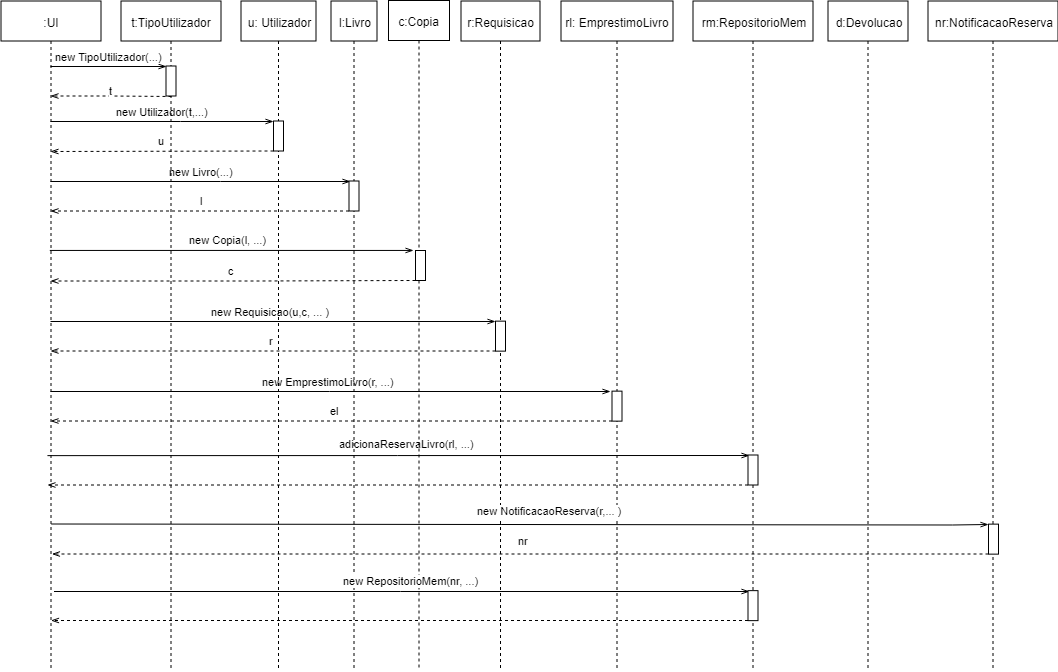

The diagram above was exported from draw.io. Its source (the exported page's mxGraphModel, read from the mxfile embedded in the PNG):
<mxGraphModel dx="-260" dy="403" grid="1" gridSize="10" guides="1" tooltips="1" connect="1" arrows="1" fold="1" page="1" pageScale="1" pageWidth="1100" pageHeight="850" background="#ffffff" math="0" shadow="0">
  <root>
    <mxCell id="0" />
    <mxCell id="1" parent="0" />
    <mxCell id="b5klmz8ZGLd-NUbG54bT-74" value="new TipoUtilizador(...)" style="rounded=0;orthogonalLoop=1;jettySize=auto;html=1;endArrow=openThin;endFill=0;entryX=0;entryY=0.011;entryDx=0;entryDy=0;entryPerimeter=0;" parent="1" source="b5klmz8ZGLd-NUbG54bT-82" target="b5klmz8ZGLd-NUbG54bT-84" edge="1">
      <mxGeometry x="0.0049" y="10" relative="1" as="geometry">
        <mxPoint x="1284" y="90.5" as="targetPoint" />
        <mxPoint as="offset" />
      </mxGeometry>
    </mxCell>
    <mxCell id="b5klmz8ZGLd-NUbG54bT-75" value="new Utilizador(t,...)" style="edgeStyle=orthogonalEdgeStyle;rounded=0;orthogonalLoop=1;jettySize=auto;html=1;endArrow=openThin;endFill=0;entryX=-0.05;entryY=0.022;entryDx=0;entryDy=0;entryPerimeter=0;" parent="1" source="b5klmz8ZGLd-NUbG54bT-82" target="b5klmz8ZGLd-NUbG54bT-98" edge="1">
      <mxGeometry x="0.0037" y="10" relative="1" as="geometry">
        <mxPoint x="1317" y="140.5" as="targetPoint" />
        <Array as="points">
          <mxPoint x="1297" y="150.5" />
        </Array>
        <mxPoint as="offset" />
      </mxGeometry>
    </mxCell>
    <mxCell id="b5klmz8ZGLd-NUbG54bT-76" value="new Livro(...)" style="edgeStyle=orthogonalEdgeStyle;rounded=0;orthogonalLoop=1;jettySize=auto;html=1;endArrow=openThin;endFill=0;" parent="1" source="b5klmz8ZGLd-NUbG54bT-82" edge="1">
      <mxGeometry x="0.1318" y="22" relative="1" as="geometry">
        <Array as="points">
          <mxPoint x="1337" y="210.5" />
          <mxPoint x="1337" y="210.5" />
        </Array>
        <mxPoint x="1467" y="210.5" as="targetPoint" />
        <mxPoint x="-19" y="12" as="offset" />
      </mxGeometry>
    </mxCell>
    <mxCell id="b5klmz8ZGLd-NUbG54bT-77" value="new Copia(l, ...)" style="rounded=0;orthogonalLoop=1;jettySize=auto;html=1;endArrow=openThin;endFill=0;entryX=0.067;entryY=0.056;entryDx=0;entryDy=0;entryPerimeter=0;" parent="1" edge="1">
      <mxGeometry x="-0.0185" y="10" relative="1" as="geometry">
        <mxPoint x="1166.310344827586" y="279.94827586206884" as="sourcePoint" />
        <mxPoint x="1530.0172413793107" y="279.94827586206884" as="targetPoint" />
        <mxPoint as="offset" />
      </mxGeometry>
    </mxCell>
    <mxCell id="b5klmz8ZGLd-NUbG54bT-78" value="new Requisicao(u,c, ... )" style="rounded=0;orthogonalLoop=1;jettySize=auto;html=1;endArrow=openThin;endFill=0;entryX=-0.041;entryY=0.019;entryDx=0;entryDy=0;entryPerimeter=0;" parent="1" source="b5klmz8ZGLd-NUbG54bT-82" target="b5klmz8ZGLd-NUbG54bT-91" edge="1">
      <mxGeometry x="0.7115" y="161" relative="1" as="geometry">
        <mxPoint x="1567" y="350.5" as="targetPoint" />
        <mxPoint x="-161" y="151" as="offset" />
      </mxGeometry>
    </mxCell>
    <mxCell id="b5klmz8ZGLd-NUbG54bT-79" value="new EmprestimoLivro(r, ...)" style="rounded=0;orthogonalLoop=1;jettySize=auto;html=1;endArrow=openThin;endFill=0;entryX=-0.152;entryY=0.024;entryDx=0;entryDy=0;entryPerimeter=0;" parent="1" source="b5klmz8ZGLd-NUbG54bT-82" target="b5klmz8ZGLd-NUbG54bT-93" edge="1">
      <mxGeometry x="-0.0137" y="10" relative="1" as="geometry">
        <mxPoint x="1667" y="420.5" as="targetPoint" />
        <mxPoint x="1" as="offset" />
      </mxGeometry>
    </mxCell>
    <mxCell id="b5klmz8ZGLd-NUbG54bT-82" value=":UI" style="shape=umlLifeline;perimeter=lifelinePerimeter;whiteSpace=wrap;html=1;container=1;collapsible=0;recursiveResize=0;outlineConnect=0;" parent="1" vertex="1">
      <mxGeometry x="1117.5" y="30.5" width="100" height="670" as="geometry" />
    </mxCell>
    <mxCell id="b5klmz8ZGLd-NUbG54bT-83" value="t:TipoUtilizador" style="shape=umlLifeline;perimeter=lifelinePerimeter;whiteSpace=wrap;html=1;container=1;collapsible=0;recursiveResize=0;outlineConnect=0;" parent="1" vertex="1">
      <mxGeometry x="1237.5" y="30.5" width="100" height="670" as="geometry" />
    </mxCell>
    <mxCell id="b5klmz8ZGLd-NUbG54bT-84" value="" style="html=1;points=[];perimeter=orthogonalPerimeter;" parent="b5klmz8ZGLd-NUbG54bT-83" vertex="1">
      <mxGeometry x="45" y="65" width="10" height="30" as="geometry" />
    </mxCell>
    <mxCell id="b5klmz8ZGLd-NUbG54bT-85" value="u: Utilizador" style="shape=umlLifeline;perimeter=lifelinePerimeter;whiteSpace=wrap;html=1;container=1;collapsible=0;recursiveResize=0;outlineConnect=0;" parent="1" vertex="1">
      <mxGeometry x="1357.5" y="30.5" width="75" height="670" as="geometry" />
    </mxCell>
    <mxCell id="b5klmz8ZGLd-NUbG54bT-86" value="l:Livro" style="shape=umlLifeline;perimeter=lifelinePerimeter;whiteSpace=wrap;html=1;container=1;collapsible=0;recursiveResize=0;outlineConnect=0;" parent="1" vertex="1">
      <mxGeometry x="1447.5" y="30.5" width="46" height="670" as="geometry" />
    </mxCell>
    <mxCell id="b5klmz8ZGLd-NUbG54bT-87" value="" style="html=1;points=[];perimeter=orthogonalPerimeter;" parent="b5klmz8ZGLd-NUbG54bT-86" vertex="1">
      <mxGeometry x="18" y="180" width="10" height="30" as="geometry" />
    </mxCell>
    <mxCell id="b5klmz8ZGLd-NUbG54bT-88" value="c:Copia" style="shape=umlLifeline;perimeter=lifelinePerimeter;whiteSpace=wrap;html=1;container=1;collapsible=0;recursiveResize=0;outlineConnect=0;" parent="1" vertex="1">
      <mxGeometry x="1505" y="30" width="61" height="670" as="geometry" />
    </mxCell>
    <mxCell id="b5klmz8ZGLd-NUbG54bT-89" value="" style="html=1;points=[];perimeter=orthogonalPerimeter;" parent="b5klmz8ZGLd-NUbG54bT-88" vertex="1">
      <mxGeometry x="27" y="250" width="10" height="30" as="geometry" />
    </mxCell>
    <mxCell id="b5klmz8ZGLd-NUbG54bT-113" style="rounded=0;orthogonalLoop=1;jettySize=auto;html=1;endArrow=openThin;endFill=0;entryX=0.124;entryY=0.003;entryDx=0;entryDy=0;entryPerimeter=0;" parent="b5klmz8ZGLd-NUbG54bT-88" target="b5klmz8ZGLd-NUbG54bT-114" edge="1">
      <mxGeometry relative="1" as="geometry">
        <mxPoint x="-341.07142857142844" y="455.1428571428571" as="sourcePoint" />
      </mxGeometry>
    </mxCell>
    <mxCell id="b5klmz8ZGLd-NUbG54bT-115" style="edgeStyle=none;rounded=0;orthogonalLoop=1;jettySize=auto;html=1;dashed=1;endArrow=openThin;endFill=0;" parent="b5klmz8ZGLd-NUbG54bT-88" source="b5klmz8ZGLd-NUbG54bT-114" edge="1">
      <mxGeometry relative="1" as="geometry">
        <Array as="points">
          <mxPoint x="-71" y="484.5" />
        </Array>
        <mxPoint x="319" y="485" as="sourcePoint" />
        <mxPoint x="-341.07142857142844" y="484.5" as="targetPoint" />
      </mxGeometry>
    </mxCell>
    <mxCell id="b5klmz8ZGLd-NUbG54bT-116" value="adicionaReservaLivro(rl, ...)" style="text;html=1;fontSize=11;" parent="b5klmz8ZGLd-NUbG54bT-88" vertex="1">
      <mxGeometry x="-51" y="431" width="140" height="30" as="geometry" />
    </mxCell>
    <mxCell id="b5klmz8ZGLd-NUbG54bT-90" value="r:Requisicao" style="shape=umlLifeline;perimeter=lifelinePerimeter;whiteSpace=wrap;html=1;container=1;collapsible=0;recursiveResize=0;outlineConnect=0;" parent="1" vertex="1">
      <mxGeometry x="1577.5" y="30.5" width="79" height="670" as="geometry" />
    </mxCell>
    <mxCell id="b5klmz8ZGLd-NUbG54bT-91" value="" style="html=1;points=[];perimeter=orthogonalPerimeter;" parent="b5klmz8ZGLd-NUbG54bT-90" vertex="1">
      <mxGeometry x="34.5" y="320.1379310344828" width="10" height="30" as="geometry" />
    </mxCell>
    <mxCell id="b5klmz8ZGLd-NUbG54bT-92" value="rl: EmprestimoLivro" style="shape=umlLifeline;perimeter=lifelinePerimeter;whiteSpace=wrap;html=1;container=1;collapsible=0;recursiveResize=0;outlineConnect=0;" parent="1" vertex="1">
      <mxGeometry x="1677.5" y="30.5" width="112" height="670" as="geometry" />
    </mxCell>
    <mxCell id="b5klmz8ZGLd-NUbG54bT-93" value="" style="html=1;points=[];perimeter=orthogonalPerimeter;" parent="b5klmz8ZGLd-NUbG54bT-92" vertex="1">
      <mxGeometry x="51" y="390.1379310344828" width="10" height="30" as="geometry" />
    </mxCell>
    <mxCell id="b5klmz8ZGLd-NUbG54bT-94" value="rm:RepositorioMem" style="shape=umlLifeline;perimeter=lifelinePerimeter;whiteSpace=wrap;html=1;container=1;collapsible=0;recursiveResize=0;outlineConnect=0;" parent="1" vertex="1">
      <mxGeometry x="1809.5" y="30.5" width="120" height="670" as="geometry" />
    </mxCell>
    <mxCell id="b5klmz8ZGLd-NUbG54bT-114" value="" style="html=1;points=[];perimeter=orthogonalPerimeter;" parent="b5klmz8ZGLd-NUbG54bT-94" vertex="1">
      <mxGeometry x="55" y="454" width="10" height="30" as="geometry" />
    </mxCell>
    <mxCell id="b5klmz8ZGLd-NUbG54bT-80" value="new RepositorioMem(nr, ...)" style="rounded=0;orthogonalLoop=1;jettySize=auto;html=1;endArrow=openThin;endFill=0;entryX=0.1;entryY=0.022;entryDx=0;entryDy=0;entryPerimeter=0;" parent="b5klmz8ZGLd-NUbG54bT-94" target="b5klmz8ZGLd-NUbG54bT-95" edge="1">
      <mxGeometry x="0.8303" y="280" relative="1" as="geometry">
        <mxPoint x="-9" y="589.5" as="targetPoint" />
        <mxPoint x="-279" y="269" as="offset" />
        <mxPoint x="-639" y="590.5" as="sourcePoint" />
      </mxGeometry>
    </mxCell>
    <mxCell id="b5klmz8ZGLd-NUbG54bT-95" value="" style="html=1;points=[];perimeter=orthogonalPerimeter;" parent="b5klmz8ZGLd-NUbG54bT-94" vertex="1">
      <mxGeometry x="55" y="589.6379310344828" width="10" height="30" as="geometry" />
    </mxCell>
    <mxCell id="b5klmz8ZGLd-NUbG54bT-103" value="" style="edgeStyle=none;rounded=0;orthogonalLoop=1;jettySize=auto;html=1;dashed=1;endArrow=openThin;endFill=0;" parent="b5klmz8ZGLd-NUbG54bT-94" source="b5klmz8ZGLd-NUbG54bT-95" edge="1">
      <mxGeometry x="0.0445" y="-22" relative="1" as="geometry">
        <mxPoint x="-642" y="619.5" as="targetPoint" />
        <Array as="points">
          <mxPoint x="-309" y="619.5" />
        </Array>
        <mxPoint x="19" y="12" as="offset" />
      </mxGeometry>
    </mxCell>
    <mxCell id="b5klmz8ZGLd-NUbG54bT-96" value="t" style="rounded=0;orthogonalLoop=1;jettySize=auto;html=1;endArrow=openThin;endFill=0;exitX=0.52;exitY=1;exitDx=0;exitDy=0;exitPerimeter=0;dashed=1;" parent="1" source="b5klmz8ZGLd-NUbG54bT-84" target="b5klmz8ZGLd-NUbG54bT-82" edge="1">
      <mxGeometry y="-5" relative="1" as="geometry">
        <Array as="points">
          <mxPoint x="1227" y="125.5" />
        </Array>
        <mxPoint as="offset" />
      </mxGeometry>
    </mxCell>
    <mxCell id="b5klmz8ZGLd-NUbG54bT-97" value="u" style="edgeStyle=orthogonalEdgeStyle;rounded=0;orthogonalLoop=1;jettySize=auto;html=1;dashed=1;endArrow=openThin;endFill=0;" parent="1" source="b5klmz8ZGLd-NUbG54bT-98" edge="1">
      <mxGeometry x="0.0003" y="-10" relative="1" as="geometry">
        <mxPoint x="1167" y="180.5" as="targetPoint" />
        <Array as="points">
          <mxPoint x="1167" y="180.5" />
        </Array>
        <mxPoint as="offset" />
      </mxGeometry>
    </mxCell>
    <mxCell id="b5klmz8ZGLd-NUbG54bT-98" value="" style="html=1;points=[];perimeter=orthogonalPerimeter;" parent="1" vertex="1">
      <mxGeometry x="1390" y="150.5" width="10" height="30" as="geometry" />
    </mxCell>
    <mxCell id="b5klmz8ZGLd-NUbG54bT-99" value="l" style="rounded=0;orthogonalLoop=1;jettySize=auto;html=1;dashed=1;endArrow=openThin;endFill=0;" parent="1" source="b5klmz8ZGLd-NUbG54bT-87" target="b5klmz8ZGLd-NUbG54bT-82" edge="1">
      <mxGeometry x="-0.0073" y="-10" relative="1" as="geometry">
        <Array as="points">
          <mxPoint x="1317" y="240.5" />
        </Array>
        <mxPoint as="offset" />
      </mxGeometry>
    </mxCell>
    <mxCell id="b5klmz8ZGLd-NUbG54bT-100" value="c" style="edgeStyle=none;rounded=0;orthogonalLoop=1;jettySize=auto;html=1;dashed=1;endArrow=openThin;endFill=0;" parent="1" source="b5klmz8ZGLd-NUbG54bT-89" target="b5klmz8ZGLd-NUbG54bT-82" edge="1">
      <mxGeometry x="0.0077" y="-10" relative="1" as="geometry">
        <Array as="points">
          <mxPoint x="1377" y="310.5" />
        </Array>
        <mxPoint as="offset" />
      </mxGeometry>
    </mxCell>
    <mxCell id="b5klmz8ZGLd-NUbG54bT-101" value="r" style="edgeStyle=none;rounded=0;orthogonalLoop=1;jettySize=auto;html=1;dashed=1;endArrow=openThin;endFill=0;" parent="1" source="b5klmz8ZGLd-NUbG54bT-91" target="b5klmz8ZGLd-NUbG54bT-82" edge="1">
      <mxGeometry x="0.009" y="-10" relative="1" as="geometry">
        <Array as="points">
          <mxPoint x="1467" y="380.5" />
        </Array>
        <mxPoint x="1" as="offset" />
      </mxGeometry>
    </mxCell>
    <mxCell id="b5klmz8ZGLd-NUbG54bT-102" value="el&amp;nbsp;" style="edgeStyle=none;rounded=0;orthogonalLoop=1;jettySize=auto;html=1;dashed=1;endArrow=openThin;endFill=0;" parent="1" source="b5klmz8ZGLd-NUbG54bT-93" target="b5klmz8ZGLd-NUbG54bT-82" edge="1">
      <mxGeometry x="0.0199" y="-14" relative="1" as="geometry">
        <Array as="points">
          <mxPoint x="1437" y="450.5" />
        </Array>
        <mxPoint x="10" y="4" as="offset" />
      </mxGeometry>
    </mxCell>
    <mxCell id="b5klmz8ZGLd-NUbG54bT-106" value="d:Devolucao" style="shape=umlLifeline;perimeter=lifelinePerimeter;whiteSpace=wrap;html=1;container=1;collapsible=0;recursiveResize=0;outlineConnect=0;" parent="1" vertex="1">
      <mxGeometry x="1944.5" y="30.5" width="80" height="670" as="geometry" />
    </mxCell>
    <mxCell id="b5klmz8ZGLd-NUbG54bT-108" value="nr:NotificacaoReserva" style="shape=umlLifeline;perimeter=lifelinePerimeter;whiteSpace=wrap;html=1;container=1;collapsible=0;recursiveResize=0;outlineConnect=0;" parent="1" vertex="1">
      <mxGeometry x="2044.5" y="30.5" width="130" height="670" as="geometry" />
    </mxCell>
    <mxCell id="b5klmz8ZGLd-NUbG54bT-109" value="" style="html=1;points=[];perimeter=orthogonalPerimeter;" parent="b5klmz8ZGLd-NUbG54bT-108" vertex="1">
      <mxGeometry x="60.5" y="523.1379310344828" width="10" height="30" as="geometry" />
    </mxCell>
    <mxCell id="b5klmz8ZGLd-NUbG54bT-117" value="new NotificacaoReserva(r,... )" style="rounded=0;orthogonalLoop=1;jettySize=auto;html=1;endArrow=openThin;endFill=0;entryX=0;entryY=0.022;entryDx=0;entryDy=0;entryPerimeter=0;" parent="1" target="b5klmz8ZGLd-NUbG54bT-109" edge="1">
      <mxGeometry x="0.9235" y="400" relative="1" as="geometry">
        <mxPoint x="1167.6666666666665" y="553.5" as="sourcePoint" />
        <mxPoint x="1953.7380952380954" y="554.3095238095239" as="targetPoint" />
        <Array as="points">
          <mxPoint x="2069" y="554.5" />
        </Array>
        <mxPoint x="-397" y="386" as="offset" />
      </mxGeometry>
    </mxCell>
    <mxCell id="b5klmz8ZGLd-NUbG54bT-118" value="nr" style="edgeStyle=none;rounded=0;orthogonalLoop=1;jettySize=auto;html=1;dashed=1;endArrow=openThin;endFill=0;" parent="1" source="b5klmz8ZGLd-NUbG54bT-109" edge="1">
      <mxGeometry x="-0.007" y="-14" relative="1" as="geometry">
        <Array as="points">
          <mxPoint x="1438.5" y="583.5" />
        </Array>
        <mxPoint x="1952.6206896551726" y="583.7586206896551" as="sourcePoint" />
        <mxPoint x="1168.4285714285716" y="583.5" as="targetPoint" />
        <mxPoint y="1" as="offset" />
      </mxGeometry>
    </mxCell>
  </root>
</mxGraphModel>